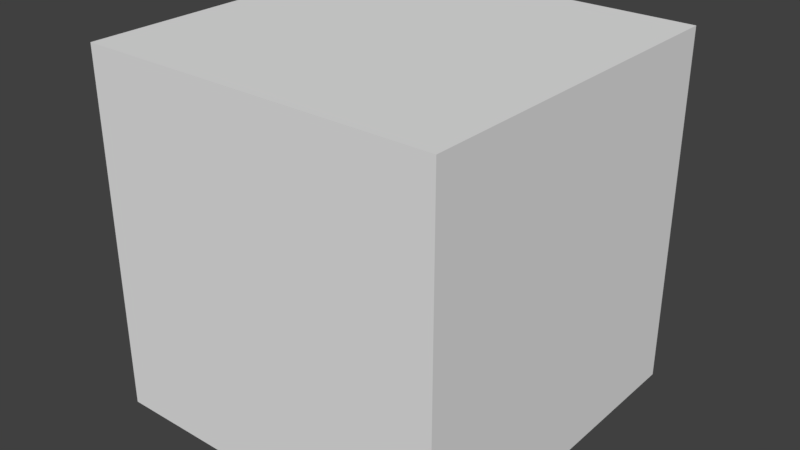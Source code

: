 # Source: braokencube.blend  (saved by Blender 2.79.0; exported with 4.5.12 LTS)
import bpy
from mathutils import Matrix  # noqa: F401  (used for matrix-valued properties, if any)

bpy.ops.wm.read_factory_settings(use_empty=True)
scene = bpy.context.scene
scene.name = 'Scene'

# ---- collections
col_collection_1 = bpy.data.collections.new('Collection 1'); scene.collection.children.link(col_collection_1)

# ---- world
world_world = bpy.data.worlds.new('World'); scene.world = world_world
world_world.color = (0.05088, 0.05088, 0.05088)
world_world.use_sun_shadow = False
world_world.sun_shadow_jitter_overblur = 0.0
world_world.cycles.sampling_method = 'MANUAL'

# ---- meshes
me_cube_001 = bpy.data.meshes.new('Cube.001')
me_cube_001.from_pydata([(-1.0, -1.0, -1.0), (-1.0, -1.0, 1.0), (-1.0, 1.0, -1.0), (-1.0, 1.0, 1.0), (1.0, -1.0, -1.0), (1.0, -1.0, 1.0), (1.0, 1.0, -1.0), (1.0, 1.0, 1.0)], [], [(0, 1, 3, 2), (2, 3, 7, 6), (6, 7, 5, 4), (4, 5, 1, 0), (2, 6, 4, 0), (7, 3, 1, 5)])
me_cube_001.use_remesh_preserve_volume = False
me_cube_001.use_remesh_preserve_attributes = False
me_cube_001.use_mirror_vertex_groups = False
me_cube_001.update()

# ---- objects
ob_cube = bpy.data.objects.new('Cube', me_cube_001)

# ---- transforms, parenting, visibility, modifiers, constraints
ob_cube.location = (-1.0, -0.8974, 1.859)
ob_cube.lineart.crease_threshold = 0.0

# ---- collection membership
col_collection_1.objects.link(ob_cube)

# ---- scene / render settings (as saved in the file)
scene.frame_start = 1; scene.frame_end = 250; scene.frame_set(1)
scene.render.engine = 'BLENDER_EEVEE_NEXT'
scene.render.resolution_percentage = 50
scene.render.dither_intensity = 0.0
scene.cycles.use_denoising = False
scene.cycles.samples = 128
scene.cycles.sampling_pattern = 'TABULATED_SOBOL'
scene.cycles.use_adaptive_sampling = False
scene.cycles.use_light_tree = False
scene.cycles.blur_glossy = 0.0
scene.cycles.sample_clamp_indirect = 0.0
scene.view_settings.view_transform = 'Standard'
bpy.context.view_layer.update()

# ---- added for rendering (the .blend has no active camera and no usable light): camera, sun
cam_auto = bpy.data.cameras.new('AutoCamera')
cam_auto.lens = 50.0
cam_auto.sensor_width = 36.0
cam_auto.clip_end = 1000.0
ob_auto_camera = bpy.data.objects.new('AutoCamera', cam_auto)
scene.collection.objects.link(ob_auto_camera)
ob_auto_camera.location = (2.20505, -4.74349, 4.42288)
ob_auto_camera.rotation_euler = (1.09748, -7.21219e-08, 0.694738)
scene.camera = ob_auto_camera
light_auto_sun = bpy.data.lights.new('AutoSun', 'SUN')
light_auto_sun.energy = 3.0
light_auto_sun.angle = 0.0523599
ob_auto_sun = bpy.data.objects.new('AutoSun', light_auto_sun)
scene.collection.objects.link(ob_auto_sun)
ob_auto_sun.rotation_euler = (0.872665, 0.174533, 0.523599)
bpy.context.view_layer.update()
